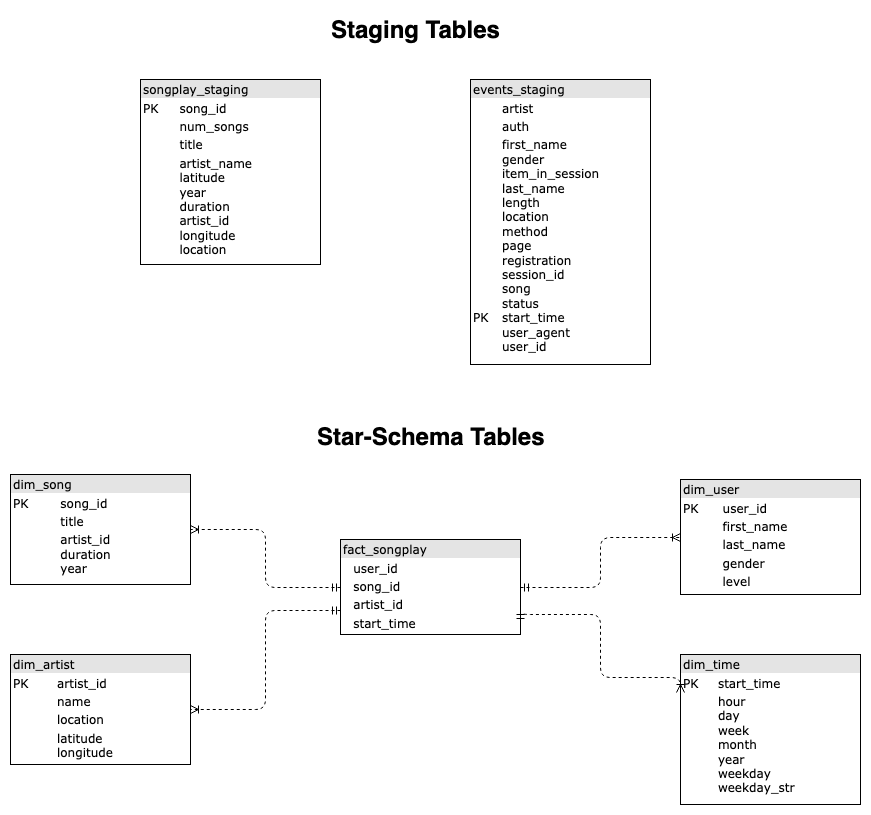

The diagram above was exported from draw.io. Its source (the exported page's mxGraphModel, read from the mxfile embedded in the PNG):
<mxGraphModel dx="1666" dy="999" grid="1" gridSize="10" guides="1" tooltips="1" connect="1" arrows="1" fold="1" page="1" pageScale="1" pageWidth="1100" pageHeight="850" background="#ffffff" math="0" shadow="0">
  <root>
    <mxCell id="0" />
    <mxCell id="1" parent="0" />
    <mxCell id="2ed32ef02a7f4228-20" style="edgeStyle=orthogonalEdgeStyle;html=1;dashed=1;labelBackgroundColor=none;startArrow=ERmandOne;endArrow=ERoneToMany;fontFamily=Verdana;fontSize=12;align=left;" parent="1" source="2ed32ef02a7f4228-8" target="2ed32ef02a7f4228-11" edge="1">
      <mxGeometry relative="1" as="geometry" />
    </mxCell>
    <mxCell id="2ed32ef02a7f4228-22" style="edgeStyle=orthogonalEdgeStyle;html=1;exitX=0;exitY=0.75;entryX=1;entryY=0.5;dashed=1;labelBackgroundColor=none;startArrow=ERmandOne;endArrow=ERoneToMany;fontFamily=Verdana;fontSize=12;align=left;" parent="1" source="2ed32ef02a7f4228-8" target="2ed32ef02a7f4228-3" edge="1">
      <mxGeometry relative="1" as="geometry" />
    </mxCell>
    <mxCell id="2ed32ef02a7f4228-3" value="&lt;div style=&quot;box-sizing: border-box ; width: 100% ; background: #e4e4e4 ; padding: 2px&quot;&gt;dim_artist&lt;br&gt;&lt;/div&gt;&lt;table style=&quot;width: 100% ; font-size: 1em&quot; cellspacing=&quot;0&quot; cellpadding=&quot;2&quot;&gt;&lt;tbody&gt;&lt;tr&gt;&lt;td&gt;PK&lt;/td&gt;&lt;td&gt;artist_id&lt;br&gt;&lt;/td&gt;&lt;/tr&gt;&lt;tr&gt;&lt;td&gt;&lt;br&gt;&lt;/td&gt;&lt;td&gt;name&lt;br&gt;&lt;/td&gt;&lt;/tr&gt;&lt;tr&gt;&lt;td&gt;&lt;br&gt;&lt;/td&gt;&lt;td&gt;location&lt;br&gt;&lt;/td&gt;&lt;/tr&gt;&lt;tr&gt;&lt;td&gt;&lt;br&gt;&lt;/td&gt;&lt;td&gt;latitude&lt;br&gt;longitude&lt;br&gt;&lt;br&gt;&lt;/td&gt;&lt;/tr&gt;&lt;/tbody&gt;&lt;/table&gt;" style="verticalAlign=top;align=left;overflow=fill;html=1;rounded=0;shadow=0;comic=0;labelBackgroundColor=none;strokeColor=#000000;strokeWidth=1;fillColor=#ffffff;fontFamily=Verdana;fontSize=12;fontColor=#000000;" parent="1" vertex="1">
      <mxGeometry x="160" y="680" width="180" height="110" as="geometry" />
    </mxCell>
    <mxCell id="2ed32ef02a7f4228-7" value="&lt;div style=&quot;box-sizing: border-box ; width: 100% ; background: #e4e4e4 ; padding: 2px&quot;&gt;dim_time&lt;br&gt;&lt;/div&gt;&lt;table style=&quot;width: 100% ; font-size: 1em&quot; cellspacing=&quot;0&quot; cellpadding=&quot;2&quot;&gt;&lt;tbody&gt;&lt;tr&gt;&lt;td&gt;PK&lt;/td&gt;&lt;td&gt;start_time&lt;br&gt;&lt;/td&gt;&lt;/tr&gt;&lt;tr&gt;&lt;td&gt;&lt;br&gt;&lt;/td&gt;&lt;td&gt;hour&lt;br&gt;day&lt;br&gt;week&lt;br&gt;month&lt;br&gt;year&lt;br&gt;weekday&lt;br&gt;weekday_str&lt;br&gt;&lt;/td&gt;&lt;/tr&gt;&lt;tr&gt;&lt;td&gt;&lt;br&gt;&lt;/td&gt;&lt;td&gt;&lt;br&gt;&lt;/td&gt;&lt;/tr&gt;&lt;tr&gt;&lt;td&gt;&lt;br&gt;&lt;/td&gt;&lt;td&gt;&lt;br&gt;&lt;/td&gt;&lt;/tr&gt;&lt;tr&gt;&lt;td&gt;&lt;br&gt;&lt;/td&gt;&lt;td&gt;&lt;br&gt;&lt;/td&gt;&lt;/tr&gt;&lt;/tbody&gt;&lt;/table&gt;" style="verticalAlign=top;align=left;overflow=fill;html=1;rounded=0;shadow=0;comic=0;labelBackgroundColor=none;strokeColor=#000000;strokeWidth=1;fillColor=#ffffff;fontFamily=Verdana;fontSize=12;fontColor=#000000;" parent="1" vertex="1">
      <mxGeometry x="830" y="680" width="180" height="150" as="geometry" />
    </mxCell>
    <mxCell id="2ed32ef02a7f4228-8" value="&lt;div style=&quot;box-sizing: border-box ; width: 100% ; background: #e4e4e4 ; padding: 2px&quot;&gt;fact_songplay&lt;br&gt;&lt;/div&gt;&lt;table style=&quot;width: 100% ; font-size: 1em&quot; cellspacing=&quot;0&quot; cellpadding=&quot;2&quot;&gt;&lt;tbody&gt;&lt;tr&gt;&lt;td&gt;&lt;br&gt;&lt;/td&gt;&lt;td&gt;user_id&lt;br&gt;&lt;/td&gt;&lt;/tr&gt;&lt;tr&gt;&lt;td&gt;&lt;br&gt;&lt;/td&gt;&lt;td&gt;song_id&lt;br&gt;&lt;/td&gt;&lt;/tr&gt;&lt;tr&gt;&lt;td&gt;&lt;br&gt;&lt;/td&gt;&lt;td&gt;artist_id&lt;br&gt;&lt;/td&gt;&lt;/tr&gt;&lt;tr&gt;&lt;td&gt;&lt;br&gt;&lt;/td&gt;&lt;td&gt;start_time&lt;br&gt;&lt;/td&gt;&lt;/tr&gt;&lt;tr&gt;&lt;td&gt;&lt;br&gt;&lt;/td&gt;&lt;td&gt;&lt;br&gt;&lt;/td&gt;&lt;/tr&gt;&lt;tr&gt;&lt;td&gt;&lt;br&gt;&lt;/td&gt;&lt;td&gt;&lt;br&gt;&lt;/td&gt;&lt;/tr&gt;&lt;tr&gt;&lt;td&gt;&lt;br&gt;&lt;/td&gt;&lt;td&gt;&lt;br&gt;&lt;/td&gt;&lt;/tr&gt;&lt;tr&gt;&lt;td&gt;&lt;br&gt;&lt;/td&gt;&lt;td&gt;&lt;br&gt;&lt;/td&gt;&lt;/tr&gt;&lt;tr&gt;&lt;td&gt;&lt;br&gt;&lt;/td&gt;&lt;td&gt;&lt;br&gt;&lt;/td&gt;&lt;/tr&gt;&lt;tr&gt;&lt;td&gt;&lt;br&gt;&lt;/td&gt;&lt;td&gt;&lt;br&gt;&lt;/td&gt;&lt;/tr&gt;&lt;tr&gt;&lt;td&gt;&lt;br&gt;&lt;/td&gt;&lt;td&gt;&lt;br&gt;&lt;/td&gt;&lt;/tr&gt;&lt;tr&gt;&lt;td&gt;&lt;br&gt;&lt;/td&gt;&lt;td&gt;&lt;br&gt;&lt;/td&gt;&lt;/tr&gt;&lt;tr&gt;&lt;td&gt;&lt;br&gt;&lt;/td&gt;&lt;td&gt;&lt;br&gt;&lt;/td&gt;&lt;/tr&gt;&lt;tr&gt;&lt;td&gt;&lt;br&gt;&lt;/td&gt;&lt;td&gt;&lt;br&gt;&lt;/td&gt;&lt;/tr&gt;&lt;tr&gt;&lt;td&gt;&lt;br&gt;&lt;/td&gt;&lt;td&gt;&lt;br&gt;&lt;/td&gt;&lt;/tr&gt;&lt;tr&gt;&lt;td&gt;&lt;br&gt;&lt;/td&gt;&lt;td&gt;&lt;br&gt;&lt;/td&gt;&lt;/tr&gt;&lt;tr&gt;&lt;td&gt;&lt;br&gt;&lt;/td&gt;&lt;td&gt;&lt;br&gt;&lt;/td&gt;&lt;/tr&gt;&lt;/tbody&gt;&lt;/table&gt;" style="verticalAlign=top;align=left;overflow=fill;html=1;rounded=0;shadow=0;comic=0;labelBackgroundColor=none;strokeColor=#000000;strokeWidth=1;fillColor=#ffffff;fontFamily=Verdana;fontSize=12;fontColor=#000000;" parent="1" vertex="1">
      <mxGeometry x="490" y="565" width="180" height="95" as="geometry" />
    </mxCell>
    <mxCell id="2ed32ef02a7f4228-21" style="edgeStyle=orthogonalEdgeStyle;html=1;entryX=0;entryY=0.5;dashed=1;labelBackgroundColor=none;startArrow=ERmandOne;endArrow=ERoneToMany;fontFamily=Verdana;fontSize=12;align=left;entryDx=0;entryDy=0;" parent="1" source="2ed32ef02a7f4228-8" target="2ed32ef02a7f4228-10" edge="1">
      <mxGeometry relative="1" as="geometry">
        <mxPoint x="950" y="665" as="targetPoint" />
      </mxGeometry>
    </mxCell>
    <mxCell id="2ed32ef02a7f4228-10" value="&lt;div style=&quot;box-sizing: border-box ; width: 100% ; background: #e4e4e4 ; padding: 2px&quot;&gt;dim_user&lt;br&gt;&lt;/div&gt;&lt;table style=&quot;width: 100% ; font-size: 1em&quot; cellspacing=&quot;0&quot; cellpadding=&quot;2&quot;&gt;&lt;tbody&gt;&lt;tr&gt;&lt;td&gt;PK&lt;/td&gt;&lt;td&gt;user_id&lt;/td&gt;&lt;/tr&gt;&lt;tr&gt;&lt;td&gt;&lt;br&gt;&lt;/td&gt;&lt;td&gt;first_name&lt;br&gt;&lt;/td&gt;&lt;/tr&gt;&lt;tr&gt;&lt;td&gt;&lt;br&gt;&lt;/td&gt;&lt;td&gt;last_name&lt;br&gt;&lt;/td&gt;&lt;/tr&gt;&lt;tr&gt;&lt;td&gt;&lt;br&gt;&lt;/td&gt;&lt;td&gt;gender&lt;br&gt;&lt;/td&gt;&lt;/tr&gt;&lt;tr&gt;&lt;td&gt;&lt;br&gt;&lt;/td&gt;&lt;td&gt;level&lt;/td&gt;&lt;/tr&gt;&lt;tr&gt;&lt;td&gt;&lt;br&gt;&lt;/td&gt;&lt;td&gt;&lt;br&gt;&lt;/td&gt;&lt;/tr&gt;&lt;tr&gt;&lt;td&gt;&lt;br&gt;&lt;/td&gt;&lt;td&gt;&lt;br&gt;&lt;/td&gt;&lt;/tr&gt;&lt;tr&gt;&lt;td&gt;&lt;br&gt;&lt;/td&gt;&lt;td&gt;&lt;br&gt;&lt;/td&gt;&lt;/tr&gt;&lt;tr&gt;&lt;td&gt;&lt;br&gt;&lt;/td&gt;&lt;td&gt;&lt;br&gt;&lt;/td&gt;&lt;/tr&gt;&lt;tr&gt;&lt;td&gt;&lt;br&gt;&lt;/td&gt;&lt;td&gt;&lt;br&gt;&lt;/td&gt;&lt;/tr&gt;&lt;tr&gt;&lt;td&gt;&lt;br&gt;&lt;/td&gt;&lt;td&gt;&lt;br&gt;&lt;/td&gt;&lt;/tr&gt;&lt;tr&gt;&lt;td&gt;&lt;br&gt;&lt;/td&gt;&lt;td&gt;&lt;br&gt;&lt;/td&gt;&lt;/tr&gt;&lt;/tbody&gt;&lt;/table&gt;" style="verticalAlign=top;align=left;overflow=fill;html=1;rounded=0;shadow=0;comic=0;labelBackgroundColor=none;strokeColor=#000000;strokeWidth=1;fillColor=#ffffff;fontFamily=Verdana;fontSize=12;fontColor=#000000;" parent="1" vertex="1">
      <mxGeometry x="830" y="505" width="180" height="115" as="geometry" />
    </mxCell>
    <mxCell id="2ed32ef02a7f4228-11" value="&lt;div style=&quot;box-sizing: border-box ; width: 100% ; background: #e4e4e4 ; padding: 2px&quot;&gt;dim_song&lt;br&gt;&lt;/div&gt;&lt;table style=&quot;width: 100% ; font-size: 1em&quot; cellspacing=&quot;0&quot; cellpadding=&quot;2&quot;&gt;&lt;tbody&gt;&lt;tr&gt;&lt;td&gt;PK&lt;/td&gt;&lt;td&gt;song_id&lt;br&gt;&lt;/td&gt;&lt;/tr&gt;&lt;tr&gt;&lt;td&gt;&lt;br&gt;&lt;/td&gt;&lt;td&gt;title&lt;br&gt;&lt;/td&gt;&lt;/tr&gt;&lt;tr&gt;&lt;td&gt;&lt;br&gt;&lt;/td&gt;&lt;td&gt;artist_id&lt;br&gt;duration&lt;br&gt;year&lt;br&gt;&lt;br&gt;&lt;/td&gt;&lt;/tr&gt;&lt;/tbody&gt;&lt;/table&gt;" style="verticalAlign=top;align=left;overflow=fill;html=1;rounded=0;shadow=0;comic=0;labelBackgroundColor=none;strokeColor=#000000;strokeWidth=1;fillColor=#ffffff;fontFamily=Verdana;fontSize=12;fontColor=#000000;" parent="1" vertex="1">
      <mxGeometry x="160" y="500" width="180" height="110" as="geometry" />
    </mxCell>
    <mxCell id="xCa9h8rPSWkgG-PMiqY5-4" style="edgeStyle=orthogonalEdgeStyle;html=1;dashed=1;labelBackgroundColor=none;startArrow=ERmandOne;endArrow=ERoneToMany;fontFamily=Verdana;fontSize=12;align=left;exitX=1;exitY=0.75;exitDx=0;exitDy=0;entryX=0;entryY=0.25;entryDx=0;entryDy=0;" edge="1" parent="1" source="2ed32ef02a7f4228-8" target="2ed32ef02a7f4228-7">
      <mxGeometry relative="1" as="geometry">
        <mxPoint x="680" y="520" as="sourcePoint" />
        <mxPoint x="865" y="645" as="targetPoint" />
        <Array as="points">
          <mxPoint x="670" y="640" />
          <mxPoint x="750" y="640" />
          <mxPoint x="750" y="703" />
        </Array>
      </mxGeometry>
    </mxCell>
    <mxCell id="xCa9h8rPSWkgG-PMiqY5-5" value="&lt;div style=&quot;box-sizing: border-box ; width: 100% ; background: #e4e4e4 ; padding: 2px&quot;&gt;events_staging&lt;br&gt;&lt;/div&gt;&lt;table style=&quot;width: 100% ; font-size: 1em&quot; cellspacing=&quot;0&quot; cellpadding=&quot;2&quot;&gt;&lt;tbody&gt;&lt;tr&gt;&lt;td&gt;&lt;br&gt;&lt;/td&gt;&lt;td&gt;artist&lt;br&gt;&lt;/td&gt;&lt;/tr&gt;&lt;tr&gt;&lt;td&gt;&lt;br&gt;&lt;/td&gt;&lt;td&gt;auth&lt;br&gt;&lt;/td&gt;&lt;/tr&gt;&lt;tr&gt;&lt;td&gt;&lt;br&gt;&lt;br&gt;&lt;br&gt;&lt;br&gt;&lt;br&gt;&lt;br&gt;&lt;br&gt;&lt;br&gt;&lt;br&gt;PK&lt;br&gt;&lt;/td&gt;&lt;td&gt;first_name&lt;br&gt;gender&lt;br&gt;item_in_session&lt;br&gt;last_name&lt;br&gt;length&lt;br&gt;location&lt;br&gt;method&lt;br&gt;page&lt;br&gt;registration&lt;br&gt;session_id&lt;br&gt;song&lt;br&gt;status&lt;br&gt;start_time&lt;br&gt;user_agent&lt;br&gt;user_id&lt;br&gt;&lt;br&gt;&lt;/td&gt;&lt;/tr&gt;&lt;/tbody&gt;&lt;/table&gt;" style="verticalAlign=top;align=left;overflow=fill;html=1;rounded=0;shadow=0;comic=0;labelBackgroundColor=none;strokeColor=#000000;strokeWidth=1;fillColor=#ffffff;fontFamily=Verdana;fontSize=12;fontColor=#000000;" vertex="1" parent="1">
      <mxGeometry x="620" y="105" width="180" height="285" as="geometry" />
    </mxCell>
    <mxCell id="xCa9h8rPSWkgG-PMiqY5-7" value="&lt;div style=&quot;box-sizing: border-box ; width: 100% ; background: #e4e4e4 ; padding: 2px&quot;&gt;songplay_staging&lt;br&gt;&lt;/div&gt;&lt;table style=&quot;width: 100% ; font-size: 1em&quot; cellspacing=&quot;0&quot; cellpadding=&quot;2&quot;&gt;&lt;tbody&gt;&lt;tr&gt;&lt;td&gt;PK&lt;br&gt;&lt;/td&gt;&lt;td&gt;song_id&lt;br&gt;&lt;/td&gt;&lt;/tr&gt;&lt;tr&gt;&lt;td&gt;&lt;br&gt;&lt;/td&gt;&lt;td&gt;num_songs&lt;br&gt;&lt;/td&gt;&lt;/tr&gt;&lt;tr&gt;&lt;td&gt;&lt;br&gt;&lt;/td&gt;&lt;td&gt;title&lt;br&gt;&lt;/td&gt;&lt;/tr&gt;&lt;tr&gt;&lt;td&gt;&lt;br&gt;&lt;/td&gt;&lt;td&gt;artist_name&lt;br&gt;latitude&lt;br&gt;year&lt;br&gt;duration&lt;br&gt;artist_id&lt;br&gt;longitude&lt;br&gt;location&lt;br&gt;&lt;br&gt;&lt;/td&gt;&lt;/tr&gt;&lt;/tbody&gt;&lt;/table&gt;" style="verticalAlign=top;align=left;overflow=fill;html=1;rounded=0;shadow=0;comic=0;labelBackgroundColor=none;strokeColor=#000000;strokeWidth=1;fillColor=#ffffff;fontFamily=Verdana;fontSize=12;fontColor=#000000;" vertex="1" parent="1">
      <mxGeometry x="290" y="105" width="180" height="185" as="geometry" />
    </mxCell>
    <mxCell id="xCa9h8rPSWkgG-PMiqY5-10" value="Staging Tables" style="text;strokeColor=none;fillColor=none;html=1;fontSize=24;fontStyle=1;verticalAlign=middle;align=center;" vertex="1" parent="1">
      <mxGeometry x="360" y="36" width="410" height="40" as="geometry" />
    </mxCell>
    <mxCell id="xCa9h8rPSWkgG-PMiqY5-12" value="Star-Schema Tables" style="text;strokeColor=none;fillColor=none;html=1;fontSize=24;fontStyle=1;verticalAlign=middle;align=center;" vertex="1" parent="1">
      <mxGeometry x="375" y="443" width="410" height="40" as="geometry" />
    </mxCell>
  </root>
</mxGraphModel>